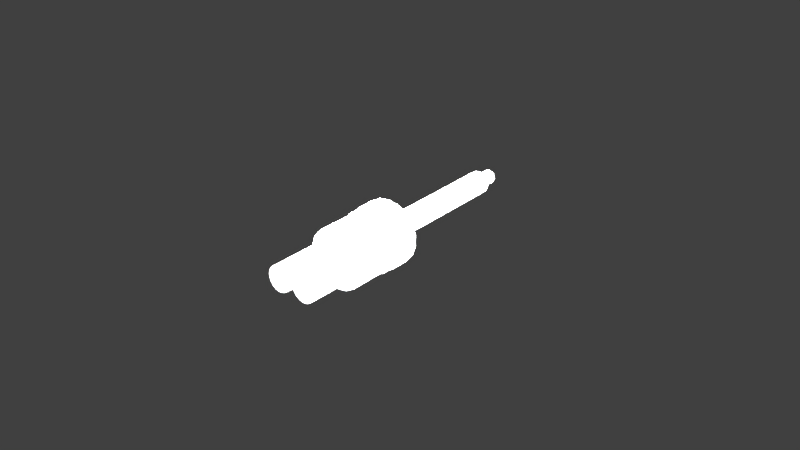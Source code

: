 # Source: lowPressureSwitch312926-258.blend  (saved by Blender 2.78.0; exported with 4.5.12 LTS)
import bpy
from mathutils import Matrix  # noqa: F401  (used for matrix-valued properties, if any)

bpy.ops.wm.read_factory_settings(use_empty=True)
scene = bpy.context.scene
scene.name = 'Scene'

# ---- collections
col_collection_1 = bpy.data.collections.new('Collection 1'); scene.collection.children.link(col_collection_1)

# ---- materials (node trees are filled in below, after node groups)
mat_lowpressureswitch312926material = bpy.data.materials.new('lowPressureSwitch312926Material')
mat_lowpressureswitch312926material.alpha_threshold = 0.0
mat_lowpressureswitch312926material.use_transparent_shadow = False
mat_lowpressureswitch312926material.specular_color = (0.1626, 0.1626, 0.1626)
mat_lowpressureswitch312926material.roughness = 0.5

# ---- material node trees

# ---- world
world_world = bpy.data.worlds.new('World'); scene.world = world_world
world_world.color = (0.05088, 0.05088, 0.05088)
world_world.use_sun_shadow = False
world_world.sun_shadow_jitter_overblur = 0.0
world_world.cycles.sampling_method = 'MANUAL'

# ---- lights
light_point_002 = bpy.data.lights.new('Point.002', 'POINT')
light_point_002.transmission_factor = 0.0
light_point_002.energy = 100.0
light_point_002.shadow_buffer_clip_start = 0.5
light_point_002.shadow_soft_size = 0.1
light_point_002.shadow_maximum_resolution = 0.006
light_point_002.use_absolute_resolution = True
light_point_001 = bpy.data.lights.new('Point.001', 'POINT')
light_point_001.transmission_factor = 0.0
light_point_001.energy = 100.0
light_point_001.shadow_buffer_clip_start = 0.5
light_point_001.shadow_soft_size = 0.1
light_point_001.shadow_maximum_resolution = 0.006
light_point_001.use_absolute_resolution = True
light_point = bpy.data.lights.new('Point', 'POINT')
light_point.transmission_factor = 0.0
light_point.energy = 100.0
light_point.shadow_buffer_clip_start = 0.5
light_point.shadow_soft_size = 0.1
light_point.shadow_maximum_resolution = 0.006
light_point.use_absolute_resolution = True
light_lamp = bpy.data.lights.new('Lamp', 'POINT')
light_lamp.transmission_factor = 0.0
light_lamp.cutoff_distance = 30.0
light_lamp.energy = 100.0
light_lamp.shadow_buffer_clip_start = 1.001
light_lamp.shadow_soft_size = 0.1
light_lamp.shadow_maximum_resolution = 0.006
light_lamp.use_absolute_resolution = True

# ---- meshes
me_lowpressureswitch312926geometry = bpy.data.meshes.new('lowPressureSwitch312926Geometry')
me_lowpressureswitch312926geometry.from_pydata([(3.857e-10, 0.004139, 0.00935), (-0.003198, 0.004139, 0.008786), (-0.00601, 0.004139, 0.007162), (-0.008097, 0.004139, 0.004675), (-0.009208, 0.004139, 0.001624), (-0.009208, 0.004139, -0.001624), (-0.008097, 0.004139, -0.004675), (-0.00601, 0.004139, -0.007162), (-0.003198, 0.004139, -0.008786), (-1.026e-09, 0.004139, -0.00935), (0.003198, 0.004139, -0.008786), (0.00601, 0.004139, -0.007162), (0.008097, 0.004139, -0.004675), (0.009208, 0.004139, -0.001624), (0.009208, 0.004139, 0.001624), (0.008097, 0.004139, 0.004675), (0.00601, 0.004139, 0.007162), (0.003198, 0.004139, 0.008786), (3.533e-10, 0.004496, 0.009715), (-0.003323, 0.004496, 0.00913), (-0.006245, 0.004496, 0.007442), (-0.008414, 0.004496, 0.004858), (-0.009568, 0.004496, 0.001687), (-0.009568, 0.004496, -0.001687), (-0.008414, 0.004496, -0.004858), (-0.006245, 0.004496, -0.007442), (-0.003323, 0.004496, -0.00913), (-1.114e-09, 0.004496, -0.009715), (0.003323, 0.004496, -0.00913), (0.006245, 0.004496, -0.007442), (0.008414, 0.004496, -0.004858), (0.009568, 0.004496, -0.001687), (0.009568, 0.004496, 0.001687), (0.008414, 0.004496, 0.004858), (0.006245, 0.004496, 0.007442), (0.003323, 0.004496, 0.00913), (3.533e-10, 0.00786, 0.009715), (-0.003323, 0.00786, 0.00913), (-0.006245, 0.00786, 0.007442), (-0.008414, 0.00786, 0.004858), (-0.009568, 0.00786, 0.001687), (-0.009568, 0.00786, -0.001687), (-0.008414, 0.00786, -0.004858), (-0.006245, 0.00786, -0.007442), (-0.003323, 0.00786, -0.00913), (-1.114e-09, 0.00786, -0.009715), (0.003323, 0.00786, -0.00913), (0.006245, 0.00786, -0.007442), (0.008414, 0.00786, -0.004858), (0.009568, 0.00786, -0.001687), (0.009568, 0.00786, 0.001687), (0.008414, 0.00786, 0.004858), (0.006245, 0.00786, 0.007442), (0.003323, 0.00786, 0.00913), (3.238e-10, 0.008268, 0.01004), (-0.003433, 0.008268, 0.009432), (-0.006452, 0.008268, 0.007689), (-0.008693, 0.008268, 0.005019), (-0.009885, 0.008268, 0.001743), (-0.009885, 0.008268, -0.001743), (-0.008693, 0.008268, -0.005019), (-0.006452, 0.008268, -0.007689), (-0.003433, 0.008268, -0.009432), (-1.192e-09, 0.008268, -0.01004), (0.003433, 0.008268, -0.009432), (0.006452, 0.008268, -0.007689), (0.008693, 0.008268, -0.005019), (0.009885, 0.008268, -0.001743), (0.009885, 0.008268, 0.001743), (0.008693, 0.008268, 0.005019), (0.006452, 0.008268, 0.007689), (0.003433, 0.008268, 0.009432), (4.784e-10, 0.01466, 0.006498), (-0.002223, 0.01466, 0.006106), (-0.004177, 0.01466, 0.004978), (-0.005628, 0.01466, 0.003249), (-0.0064, 0.01466, 0.001128), (-0.0064, 0.01466, -0.001128), (-0.005628, 0.01466, -0.003249), (-0.004177, 0.01466, -0.004978), (-0.002223, 0.01466, -0.006106), (-5.028e-10, 0.01466, -0.006498), (0.002223, 0.01466, -0.006106), (0.004177, 0.01466, -0.004978), (0.005628, 0.01466, -0.003249), (0.0064, 0.01466, -0.001128), (0.0064, 0.01466, 0.001128), (0.005628, 0.01466, 0.003249), (0.004177, 0.01466, 0.004978), (0.002223, 0.01466, 0.006106), (3.238e-10, 0.01412, 0.01004), (3.401e-10, 0.0145, 0.009664), (-0.003305, 0.0145, 0.009081), (-0.003433, 0.01412, 0.009432), (-0.006212, 0.0145, 0.007403), (-0.006452, 0.01412, 0.007689), (-0.008369, 0.0145, 0.004832), (-0.008693, 0.01412, 0.005019), (-0.009517, 0.0145, 0.001678), (-0.009885, 0.01412, 0.001743), (-0.009517, 0.0145, -0.001678), (-0.009885, 0.01412, -0.001743), (-0.008369, 0.0145, -0.004832), (-0.008693, 0.01412, -0.005019), (-0.006212, 0.0145, -0.007403), (-0.006452, 0.01412, -0.007689), (-0.003305, 0.0145, -0.009081), (-0.003433, 0.01412, -0.009432), (-1.119e-09, 0.0145, -0.009664), (-1.192e-09, 0.01412, -0.01004), (0.003305, 0.0145, -0.009081), (0.003433, 0.01412, -0.009432), (0.006212, 0.0145, -0.007403), (0.006452, 0.01412, -0.007689), (0.008369, 0.0145, -0.004832), (0.008693, 0.01412, -0.005019), (0.009517, 0.0145, -0.001678), (0.009885, 0.01412, -0.001743), (0.009517, 0.0145, 0.001678), (0.009885, 0.01412, 0.001743), (0.008369, 0.0145, 0.004832), (0.008693, 0.01412, 0.005019), (0.006212, 0.0145, 0.007403), (0.006452, 0.01412, 0.007689), (0.003305, 0.0145, 0.009081), (0.003433, 0.01412, 0.009432), (0.001215, 0.0171, 0.003337), (0.002283, 0.0171, 0.002721), (0.003076, 0.0171, 0.001776), (0.003498, 0.0171, 0.0006167), (0.003498, 0.0171, -0.0006167), (0.003076, 0.0171, -0.001776), (0.002283, 0.0171, -0.002721), (0.001215, 0.0171, -0.003337), (1.512e-10, 0.0171, -0.003552), (-0.001215, 0.0171, -0.003337), (-0.002283, 0.0171, -0.002721), (-0.003076, 0.0171, -0.001776), (-0.003498, 0.0171, -0.0006167), (-0.003498, 0.0171, 0.0006167), (-0.003076, 0.0171, 0.001776), (-0.002283, 0.0171, 0.002721), (-0.001215, 0.0171, 0.003337), (6.875e-10, 0.0171, 0.003552), (0.0007497, 0.05938, 0.00206), (0.001409, 0.05938, 0.001679), (0.001898, 0.05938, 0.001096), (0.002159, 0.05938, 0.0003806), (0.002159, 0.05938, -0.0003806), (0.001898, 0.05938, -0.001096), (0.001409, 0.05938, -0.001679), (0.0007497, 0.05938, -0.00206), (4.663e-10, 0.05938, -0.002192), (-0.0007497, 0.05938, -0.00206), (-0.001409, 0.05938, -0.001679), (-0.001898, 0.05938, -0.001096), (-0.002159, 0.05938, -0.0003806), (-0.002159, 0.05938, 0.0003806), (-0.001898, 0.05938, 0.001096), (-0.001409, 0.05938, 0.001679), (-0.0007497, 0.05938, 0.00206), (7.972e-10, 0.05938, 0.002192), (1.419e-09, -0.008704, 2.587e-11), (0.0005993, 0.06399, 0.001646), (0.0007497, 0.06337, 0.00206), (0.001126, 0.06399, 0.001342), (0.001409, 0.06337, 0.001679), (0.001517, 0.06399, 0.000876), (0.001898, 0.06337, 0.001096), (0.001725, 0.06399, 0.0003042), (0.002159, 0.06337, 0.0003806), (0.001725, 0.06399, -0.0003042), (0.002159, 0.06337, -0.0003806), (0.001898, 0.06337, -0.001096), (0.001517, 0.06399, -0.000876), (0.001409, 0.06337, -0.001679), (0.001126, 0.06399, -0.001342), (0.0005993, 0.06399, -0.001646), (0.0007497, 0.06337, -0.00206), (7.349e-10, 0.06399, -0.001752), (4.663e-10, 0.06337, -0.002192), (-0.0007497, 0.06337, -0.00206), (-0.0005993, 0.06399, -0.001646), (-0.001126, 0.06399, -0.001342), (-0.001409, 0.06337, -0.001679), (-0.001898, 0.06337, -0.001096), (-0.001517, 0.06399, -0.000876), (-0.001725, 0.06399, -0.0003042), (-0.002159, 0.06337, -0.0003806), (-0.001725, 0.06399, 0.0003042), (-0.002159, 0.06337, 0.0003806), (-0.001898, 0.06337, 0.001096), (-0.001517, 0.06399, 0.000876), (-0.001409, 0.06337, 0.001679), (-0.001126, 0.06399, 0.001342), (-0.0005993, 0.06399, 0.001646), (-0.0007497, 0.06337, 0.00206), (7.972e-10, 0.06337, 0.002192), (9.459e-10, 0.06399, 0.001752), (4.403e-10, -0.008642, 0.008766), (3.857e-10, -0.008057, 0.00935), (-0.003198, -0.008057, 0.008786), (-0.002998, -0.008642, 0.008238), (-0.00601, -0.008057, 0.007162), (-0.005635, -0.008642, 0.006715), (-0.008097, -0.008057, 0.004675), (-0.007592, -0.008642, 0.004383), (-0.009208, -0.008057, 0.001624), (-0.008633, -0.008642, 0.001522), (-0.009208, -0.008057, -0.001624), (-0.008633, -0.008642, -0.001522), (-0.008097, -0.008057, -0.004675), (-0.007592, -0.008642, -0.004383), (-0.00601, -0.008057, -0.007162), (-0.005635, -0.008642, -0.006715), (-0.003198, -0.008057, -0.008786), (-0.002998, -0.008642, -0.008238), (-1.026e-09, -0.008057, -0.00935), (-8.834e-10, -0.008642, -0.008766), (0.003198, -0.008057, -0.008786), (0.002998, -0.008642, -0.008238), (0.00601, -0.008057, -0.007162), (0.005635, -0.008642, -0.006715), (0.008097, -0.008057, -0.004675), (0.007592, -0.008642, -0.004383), (0.009208, -0.008057, -0.001624), (0.008633, -0.008642, -0.001522), (0.009208, -0.008057, 0.001624), (0.008633, -0.008642, 0.001522), (0.008097, -0.008057, 0.004675), (0.007592, -0.008642, 0.004383), (0.00601, -0.008057, 0.007162), (0.005635, -0.008642, 0.006715), (0.003198, -0.008057, 0.008786), (0.002998, -0.008642, 0.008238), (-0.004409, -0.008704, 0.003969), (-0.005928, -0.008704, 0.003667), (-0.007215, -0.008704, 0.002807), (-0.008076, -0.008704, 0.001519), (-0.008378, -0.008704, -5.426e-11), (-0.008076, -0.008704, -0.001519), (-0.007215, -0.008704, -0.002807), (-0.005928, -0.008704, -0.003667), (-0.004409, -0.008704, -0.003969), (-0.00289, -0.008704, -0.003667), (-0.001602, -0.008704, -0.002807), (-0.0007419, -0.008704, -0.001519), (-0.0004398, -0.008704, 1.306e-10), (-0.0007419, -0.008704, 0.001519), (-0.001602, -0.008704, 0.002807), (-0.00289, -0.008704, 0.003667), (0.004409, -0.008704, 0.003969), (0.005928, -0.008704, 0.003667), (0.007215, -0.008704, 0.002807), (0.008076, -0.008704, 0.001519), (0.008378, -0.008704, -5.426e-11), (0.008076, -0.008704, -0.001519), (0.007215, -0.008704, -0.002807), (0.005928, -0.008704, -0.003667), (0.004409, -0.008704, -0.003969), (0.00289, -0.008704, -0.003667), (0.001602, -0.008704, -0.002807), (0.0007419, -0.008704, -0.001519), (0.0004398, -0.008704, 1.306e-10), (0.0007419, -0.008704, 0.001519), (0.001602, -0.008704, 0.002807), (0.00289, -0.008704, 0.003667), (-0.004409, -0.02582, 0.003969), (-0.005928, -0.02582, 0.003667), (-0.007215, -0.02582, 0.002807), (-0.008076, -0.02582, 0.001519), (-0.008378, -0.02582, -5.426e-11), (-0.008076, -0.02582, -0.001519), (-0.007215, -0.02582, -0.002807), (-0.005928, -0.02582, -0.003667), (-0.004409, -0.02582, -0.003969), (-0.00289, -0.02582, -0.003667), (-0.001602, -0.02582, -0.002807), (-0.0007419, -0.02582, -0.001519), (-0.0004398, -0.02582, 1.306e-10), (-0.0007419, -0.02582, 0.001519), (-0.001602, -0.02582, 0.002807), (-0.00289, -0.02582, 0.003667), (0.004409, -0.02582, 0.003969), (0.005928, -0.02582, 0.003667), (0.007215, -0.02582, 0.002807), (0.008076, -0.02582, 0.001519), (0.008378, -0.02582, -5.426e-11), (0.008076, -0.02582, -0.001519), (0.007215, -0.02582, -0.002807), (0.005928, -0.02582, -0.003667), (0.004409, -0.02582, -0.003969), (0.00289, -0.02582, -0.003667), (0.001602, -0.02582, -0.002807), (0.0007419, -0.02582, -0.001519), (0.0004398, -0.02582, 1.306e-10), (0.0007419, -0.02582, 0.001519), (0.001602, -0.02582, 0.002807), (0.00289, -0.02582, 0.003667), (-0.003194, -0.02582, 0.002934), (-0.002164, -0.02582, 0.002245), (-0.001475, -0.02582, 0.001215), (-0.001234, -0.02582, 1.045e-10), (-0.001475, -0.02582, -0.001215), (-0.002164, -0.02582, -0.002245), (-0.003194, -0.02582, -0.002934), (-0.004409, -0.02582, -0.003175), (-0.005624, -0.02582, -0.002934), (-0.006654, -0.02582, -0.002245), (-0.007342, -0.02582, -0.001215), (-0.007584, -0.02582, -4.34e-11), (-0.007342, -0.02582, 0.001215), (-0.006654, -0.02582, 0.002245), (-0.005624, -0.02582, 0.002934), (-0.004409, -0.02582, 0.003175), (0.004409, -0.02582, 0.003175), (0.005624, -0.02582, 0.002934), (0.006654, -0.02582, 0.002245), (0.007342, -0.02582, 0.001215), (0.007584, -0.02582, -4.34e-11), (0.007342, -0.02582, -0.001215), (0.006654, -0.02582, -0.002245), (0.005624, -0.02582, -0.002934), (0.004409, -0.02582, -0.003175), (0.003194, -0.02582, -0.002934), (0.002164, -0.02582, -0.002245), (0.001475, -0.02582, -0.001215), (0.001234, -0.02582, 1.045e-10), (0.001475, -0.02582, 0.001215), (0.002164, -0.02582, 0.002245), (0.003194, -0.02582, 0.002934), (-0.003194, -0.01684, 0.002934), (-0.002164, -0.01684, 0.002245), (-0.001475, -0.01684, 0.001215), (-0.001234, -0.01684, 1.045e-10), (-0.001475, -0.01684, -0.001215), (-0.002164, -0.01684, -0.002245), (-0.003194, -0.01684, -0.002934), (-0.004409, -0.01684, -0.003175), (-0.005624, -0.01684, -0.002934), (-0.006654, -0.01684, -0.002245), (-0.007342, -0.01684, -0.001215), (-0.007584, -0.01684, -4.34e-11), (-0.007342, -0.01684, 0.001215), (-0.006654, -0.01684, 0.002245), (-0.005624, -0.01684, 0.002934), (-0.004409, -0.01684, 0.003175), (0.004409, -0.01684, 0.003175), (0.005624, -0.01684, 0.002934), (0.006654, -0.01684, 0.002245), (0.007342, -0.01684, 0.001215), (0.007584, -0.01684, -4.34e-11), (0.007342, -0.01684, -0.001215), (0.006654, -0.01684, -0.002245), (0.005624, -0.01684, -0.002934), (0.004409, -0.01684, -0.003175), (0.003194, -0.01684, -0.002934), (0.002164, -0.01684, -0.002245), (0.001475, -0.01684, -0.001215), (0.001234, -0.01684, 1.045e-10), (0.001475, -0.01684, 0.001215), (0.002164, -0.01684, 0.002245), (0.003194, -0.01684, 0.002934), (0.002148, 0.01671, 0.005901), (0.002223, 0.01646, 0.006106), (0.004177, 0.01646, 0.004978), (0.004037, 0.01671, 0.004811), (0.005628, 0.01646, 0.003249), (0.005438, 0.01671, 0.00314), (0.006184, 0.01671, 0.00109), (0.0064, 0.01646, 0.001128), (0.0064, 0.01646, -0.001128), (0.006184, 0.01671, -0.00109), (0.005628, 0.01646, -0.003249), (0.005438, 0.01671, -0.00314), (0.004037, 0.01671, -0.004811), (0.004177, 0.01646, -0.004978), (0.002223, 0.01646, -0.006106), (0.002148, 0.01671, -0.005901), (-5.028e-10, 0.01646, -0.006498), (-4.543e-10, 0.01671, -0.00628), (-0.002148, 0.01671, -0.005901), (-0.002223, 0.01646, -0.006106), (-0.004177, 0.01646, -0.004978), (-0.004037, 0.01671, -0.004811), (-0.005628, 0.01646, -0.003249), (-0.005438, 0.01671, -0.00314), (-0.006184, 0.01671, -0.00109), (-0.0064, 0.01646, -0.001128), (-0.0064, 0.01646, 0.001128), (-0.006184, 0.01671, 0.00109), (-0.005628, 0.01646, 0.003249), (-0.005438, 0.01671, 0.00314), (-0.004037, 0.01671, 0.004811), (-0.004177, 0.01646, 0.004978), (-0.002223, 0.01646, 0.006106), (-0.002148, 0.01671, 0.005901), (4.784e-10, 0.01646, 0.006498), (4.939e-10, 0.01671, 0.00628), (0.0009521, 0.05866, 0.002616), (0.001215, 0.05806, 0.003337), (0.001789, 0.05866, 0.002133), (0.002283, 0.05806, 0.002721), (0.002411, 0.05866, 0.001392), (0.003076, 0.05806, 0.001776), (0.002742, 0.05866, 0.0004834), (0.003498, 0.05806, 0.0006167), (0.002742, 0.05866, -0.0004834), (0.003498, 0.05806, -0.0006167), (0.003076, 0.05806, -0.001776), (0.002411, 0.05866, -0.001392), (0.002283, 0.05806, -0.002721), (0.001789, 0.05866, -0.002133), (0.0009521, 0.05866, -0.002616), (0.001215, 0.05806, -0.003337), (3.608e-10, 0.05866, -0.002784), (1.512e-10, 0.05806, -0.003552), (-0.001215, 0.05806, -0.003337), (-0.0009521, 0.05866, -0.002616), (-0.001789, 0.05866, -0.002133), (-0.002283, 0.05806, -0.002721), (-0.003076, 0.05806, -0.001776), (-0.002411, 0.05866, -0.001392), (-0.002742, 0.05866, -0.0004834), (-0.003498, 0.05806, -0.0006167), (-0.002742, 0.05866, 0.0004834), (-0.003498, 0.05806, 0.0006167), (-0.003076, 0.05806, 0.001776), (-0.002411, 0.05866, 0.001392), (-0.002283, 0.05806, 0.002721), (-0.001789, 0.05866, 0.002133), (-0.0009521, 0.05866, 0.002616), (-0.001215, 0.05806, 0.003337), (6.875e-10, 0.05806, 0.003552), (7.811e-10, 0.05866, 0.002784)], [], [(230, 232, 162), (216, 218, 162), (234, 199, 162), (232, 234, 162), (218, 220, 162), (204, 206, 162), (220, 222, 162), (206, 208, 162), (201, 200, 0, 1), (222, 224, 162), (208, 210, 162), (224, 226, 162), (210, 212, 162), (226, 228, 162), (212, 214, 162), (228, 230, 162), (214, 216, 162), (4, 3, 21, 22), (12, 11, 29, 30), (5, 4, 22, 23), (13, 12, 30, 31), (6, 5, 23, 24), (14, 13, 31, 32), (7, 6, 24, 25), (15, 14, 32, 33), (8, 7, 25, 26), (1, 0, 18, 19), (16, 15, 33, 34), (9, 8, 26, 27), (2, 1, 19, 20), (17, 16, 34, 35), (10, 9, 27, 28), (3, 2, 20, 21), (0, 17, 35, 18), (11, 10, 28, 29), (23, 22, 40, 41), (31, 30, 48, 49), (24, 23, 41, 42), (32, 31, 49, 50), (25, 24, 42, 43), (33, 32, 50, 51), (26, 25, 43, 44), (19, 18, 36, 37), (34, 33, 51, 52), (27, 26, 44, 45), (20, 19, 37, 38), (35, 34, 52, 53), (28, 27, 45, 46), (21, 20, 38, 39), (18, 35, 53, 36), (29, 28, 46, 47), (22, 21, 39, 40), (30, 29, 47, 48), (42, 41, 59, 60), (50, 49, 67, 68), (43, 42, 60, 61), (51, 50, 68, 69), (44, 43, 61, 62), (37, 36, 54, 55), (52, 51, 69, 70), (45, 44, 62, 63), (38, 37, 55, 56), (53, 52, 70, 71), (46, 45, 63, 64), (39, 38, 56, 57), (36, 53, 71, 54), (47, 46, 64, 65), (40, 39, 57, 58), (48, 47, 65, 66), (41, 40, 58, 59), (49, 48, 66, 67), (104, 102, 78, 79), (120, 118, 86, 87), (106, 104, 79, 80), (91, 124, 89, 72), (122, 120, 87, 88), (108, 106, 80, 81), (94, 92, 73, 74), (124, 122, 88, 89), (110, 108, 81, 82), (96, 94, 74, 75), (92, 91, 72, 73), (112, 110, 82, 83), (98, 96, 75, 76), (114, 112, 83, 84), (100, 98, 76, 77), (116, 114, 84, 85), (102, 100, 77, 78), (118, 116, 85, 86), (63, 62, 107, 109), (56, 55, 93, 95), (71, 70, 123, 125), (64, 63, 109, 111), (57, 56, 95, 97), (380, 381, 135, 134), (65, 64, 111, 113), (58, 57, 97, 99), (54, 71, 125, 90), (66, 65, 113, 115), (59, 58, 99, 101), (67, 66, 115, 117), (60, 59, 101, 103), (68, 67, 117, 119), (61, 60, 103, 105), (69, 68, 119, 121), (62, 61, 105, 107), (70, 69, 121, 123), (93, 90, 91, 92), (95, 93, 92, 94), (97, 95, 94, 96), (99, 97, 96, 98), (101, 99, 98, 100), (103, 101, 100, 102), (105, 103, 102, 104), (107, 105, 104, 106), (109, 107, 106, 108), (111, 109, 108, 110), (113, 111, 110, 112), (115, 113, 112, 114), (117, 115, 114, 116), (119, 117, 116, 118), (121, 119, 118, 120), (123, 121, 120, 122), (125, 123, 122, 124), (90, 125, 124, 91), (55, 54, 90, 93), (396, 398, 143, 142), (72, 89, 364, 397), (81, 80, 382, 379), (392, 393, 141, 140), (398, 363, 126, 143), (378, 380, 134, 133), (390, 392, 140, 139), (374, 375, 132, 131), (76, 75, 391, 389), (372, 374, 131, 130), (387, 390, 139, 138), (85, 84, 373, 371), (384, 386, 137, 136), (369, 372, 130, 129), (79, 78, 385, 383), (366, 368, 128, 127), (393, 396, 142, 141), (80, 79, 383, 382), (87, 86, 370, 367), (77, 76, 389, 388), (375, 378, 133, 132), (73, 72, 397, 395), (75, 74, 394, 391), (368, 369, 129, 128), (381, 384, 136, 135), (89, 88, 365, 364), (82, 81, 379, 377), (84, 83, 376, 373), (86, 85, 371, 370), (88, 87, 367, 365), (74, 73, 395, 394), (386, 387, 138, 137), (78, 77, 388, 385), (83, 82, 377, 376), (418, 419, 154, 153), (422, 423, 156, 155), (405, 407, 148, 147), (431, 434, 161, 160), (430, 431, 160, 159), (410, 412, 150, 149), (412, 413, 151, 150), (419, 422, 155, 154), (428, 430, 159, 158), (425, 428, 158, 157), (126, 127, 402, 400), (434, 399, 144, 161), (415, 418, 153, 152), (403, 405, 147, 146), (407, 410, 149, 148), (423, 425, 157, 156), (413, 415, 152, 151), (143, 126, 400, 433), (129, 130, 408, 406), (401, 403, 146, 145), (131, 132, 411, 409), (137, 138, 424, 421), (128, 129, 406, 404), (134, 135, 417, 416), (141, 142, 432, 429), (140, 141, 429, 427), (142, 143, 433, 432), (133, 134, 416, 414), (127, 128, 404, 402), (130, 131, 409, 408), (132, 133, 414, 411), (136, 137, 421, 420), (139, 140, 427, 426), (135, 136, 420, 417), (138, 139, 426, 424), (144, 145, 166, 164), (150, 151, 178, 175), (156, 157, 190, 188), (147, 148, 172, 170), (153, 154, 184, 181), (160, 161, 197, 196), (159, 160, 196, 193), (229, 227, 14, 15), (152, 153, 181, 180), (146, 147, 170, 168), (149, 150, 175, 173), (151, 152, 180, 178), (155, 156, 188, 185), (158, 159, 193, 191), (154, 155, 185, 184), (157, 158, 191, 190), (145, 146, 168, 166), (148, 149, 173, 172), (161, 144, 164, 197), (180, 181, 182, 179), (196, 197, 198, 195), (172, 173, 174, 171), (190, 191, 192, 189), (188, 190, 189, 187), (170, 172, 171, 169), (173, 175, 176, 174), (168, 170, 169, 167), (191, 193, 194, 192), (166, 168, 167, 165), (184, 185, 186, 183), (181, 184, 183, 182), (164, 166, 165, 163), (197, 164, 163, 198), (185, 188, 187, 186), (193, 196, 195, 194), (178, 180, 179, 177), (175, 178, 177, 176), (179, 182, 183, 186, 187, 189, 192, 194, 195, 198, 163, 165, 167, 169, 171, 174, 176, 177), (215, 213, 7, 8), (200, 233, 17, 0), (231, 229, 15, 16), (217, 215, 8, 9), (203, 201, 1, 2), (233, 231, 16, 17), (219, 217, 9, 10), (205, 203, 2, 3), (202, 204, 162), (221, 219, 10, 11), (207, 205, 3, 4), (223, 221, 11, 12), (209, 207, 4, 5), (225, 223, 12, 13), (211, 209, 5, 6), (227, 225, 13, 14), (213, 211, 6, 7), (202, 199, 200, 201), (204, 202, 201, 203), (206, 204, 203, 205), (208, 206, 205, 207), (210, 208, 207, 209), (212, 210, 209, 211), (214, 212, 211, 213), (216, 214, 213, 215), (218, 216, 215, 217), (220, 218, 217, 219), (222, 220, 219, 221), (224, 222, 221, 223), (226, 224, 223, 225), (228, 226, 225, 227), (230, 228, 227, 229), (232, 230, 229, 231), (234, 232, 231, 233), (199, 234, 233, 200), (199, 202, 162), (255, 254, 286, 287), (242, 274, 273, 241), (256, 255, 287, 288), (243, 275, 274, 242), (257, 256, 288, 289), (244, 276, 275, 243), (258, 257, 289, 290), (245, 277, 276, 244), (259, 258, 290, 291), (246, 278, 277, 245), (260, 259, 291, 292), (247, 279, 278, 246), (261, 260, 292, 293), (248, 280, 279, 247), (262, 261, 293, 294), (249, 281, 280, 248), (236, 268, 267, 235), (263, 262, 294, 295), (250, 282, 281, 249), (237, 269, 268, 236), (264, 263, 295, 296), (235, 267, 282, 250), (238, 270, 269, 237), (265, 264, 296, 297), (252, 251, 283, 284), (239, 271, 270, 238), (266, 265, 297, 298), (253, 252, 284, 285), (240, 272, 271, 239), (251, 266, 298, 283), (254, 253, 285, 286), (241, 273, 272, 240), (272, 273, 308, 309), (268, 269, 312, 313), (275, 276, 305, 306), (279, 280, 301, 302), (282, 267, 314, 299), (271, 272, 309, 310), (267, 268, 313, 314), (278, 279, 302, 303), (270, 271, 310, 311), (274, 275, 306, 307), (277, 278, 303, 304), (281, 282, 299, 300), (269, 270, 311, 312), (273, 274, 307, 308), (276, 277, 304, 305), (280, 281, 300, 301), (287, 286, 318, 319), (295, 294, 326, 327), (288, 287, 319, 320), (296, 295, 327, 328), (289, 288, 320, 321), (297, 296, 328, 329), (290, 289, 321, 322), (298, 297, 329, 330), (291, 290, 322, 323), (284, 283, 315, 316), (283, 298, 330, 315), (292, 291, 323, 324), (285, 284, 316, 317), (293, 292, 324, 325), (286, 285, 317, 318), (294, 293, 325, 326), (328, 327, 359, 360), (307, 306, 338, 339), (311, 310, 342, 343), (329, 328, 360, 361), (316, 315, 347, 348), (309, 308, 340, 341), (330, 329, 361, 362), (317, 316, 348, 349), (315, 330, 362, 347), (318, 317, 349, 350), (313, 312, 344, 345), (300, 299, 331, 332), (319, 318, 350, 351), (299, 314, 346, 331), (302, 301, 333, 334), (320, 319, 351, 352), (314, 313, 345, 346), (304, 303, 335, 336), (321, 320, 352, 353), (301, 300, 332, 333), (306, 305, 337, 338), (322, 321, 353, 354), (308, 307, 339, 340), (323, 322, 354, 355), (310, 309, 341, 342), (324, 323, 355, 356), (303, 302, 334, 335), (312, 311, 343, 344), (325, 324, 356, 357), (326, 325, 357, 358), (305, 304, 336, 337), (327, 326, 358, 359), (331, 346, 345, 344, 343, 342, 341, 340, 339, 338, 337, 336, 335, 334, 333, 332), (348, 347, 362, 361, 360, 359, 358, 357, 356, 355, 354, 353, 352, 351, 350, 349), (364, 365, 366, 363), (370, 371, 372, 369), (376, 377, 378, 375), (382, 383, 384, 381), (388, 389, 390, 387), (377, 379, 380, 378), (383, 385, 386, 384), (389, 391, 392, 390), (394, 395, 396, 393), (365, 367, 368, 366), (371, 373, 374, 372), (385, 388, 387, 386), (391, 394, 393, 392), (395, 397, 398, 396), (397, 364, 363, 398), (367, 370, 369, 368), (373, 376, 375, 374), (379, 382, 381, 380), (363, 366, 127, 126), (416, 417, 418, 415), (432, 433, 434, 431), (408, 409, 410, 407), (426, 427, 428, 425), (424, 426, 425, 423), (406, 408, 407, 405), (409, 411, 412, 410), (404, 406, 405, 403), (427, 429, 430, 428), (402, 404, 403, 401), (420, 421, 422, 419), (417, 420, 419, 418), (400, 402, 401, 399), (433, 400, 399, 434), (421, 424, 423, 422), (429, 432, 431, 430), (414, 416, 415, 413), (411, 414, 413, 412), (399, 401, 145, 144)])
me_lowpressureswitch312926geometry.polygons.foreach_set('use_smooth', [1, 1, 1, 1, 1, 1, 1, 1, 1, 1, 1, 1, 1, 1, 1, 1, 1, 1, 1, 1, 1, 1, 1, 1, 1, 1, 1, 1, 1, 1, 1, 1, 1, 1, 1, 1, 1, 1, 1, 1, 1, 1, 1, 1, 1, 1, 1, 1, 1, 1, 1, 1, 1, 1, 1, 1, 1, 1, 1, 1, 1, 1, 1, 1, 1, 1, 1, 1, 1, 1, 1, 1, 1, 1, 1, 1, 1, 1, 1, 1, 1, 1, 1, 1, 1, 1, 1, 1, 1, 1, 1, 1, 1, 1, 1, 1, 1, 1, 1, 1, 1, 1, 1, 1, 1, 1, 1, 1, 1, 1, 1, 1, 1, 1, 1, 1, 1, 1, 1, 1, 1, 1, 1, 1, 1, 1, 1, 1, 1, 1, 1, 1, 1, 1, 1, 1, 1, 1, 1, 1, 1, 1, 1, 1, 1, 1, 1, 1, 1, 1, 1, 1, 1, 1, 1, 1, 1, 1, 1, 1, 1, 1, 1, 1, 1, 1, 1, 1, 1, 1, 1, 1, 1, 1, 1, 1, 1, 1, 1, 1, 1, 1, 1, 1, 1, 1, 1, 1, 1, 1, 1, 1, 1, 1, 1, 1, 1, 1, 1, 1, 1, 1, 1, 1, 1, 1, 1, 1, 1, 1, 1, 1, 1, 1, 1, 1, 1, 1, 1, 1, 1, 1, 1, 1, 1, 1, 1, 1, 1, 1, 1, 1, 1, 1, 1, 1, 1, 1, 1, 1, 1, 1, 1, 1, 1, 1, 1, 1, 1, 1, 1, 1, 1, 1, 1, 1, 1, 1, 1, 1, 1, 1, 1, 1, 1, 1, 1, 1, 1, 1, 1, 1, 1, 1, 1, 1, 1, 1, 1, 1, 1, 1, 1, 1, 1, 1, 1, 1, 1, 1, 1, 1, 1, 1, 1, 1, 1, 1, 1, 1, 1, 1, 1, 1, 1, 1, 1, 1, 1, 1, 1, 1, 1, 1, 1, 1, 1, 1, 1, 1, 1, 1, 1, 1, 1, 1, 1, 1, 1, 1, 1, 1, 1, 1, 1, 1, 1, 1, 1, 1, 1, 1, 1, 1, 1, 1, 1, 1, 1, 1, 1, 1, 1, 1, 1, 1, 1, 1, 1, 1, 1, 1, 1, 1, 1, 0, 0, 1, 1, 1, 1, 1, 1, 1, 1, 1, 1, 1, 1, 1, 1, 1, 1, 1, 1, 1, 1, 1, 1, 1, 1, 1, 1, 1, 1, 1, 1, 1, 1, 1, 1, 1, 1, 1, 1])
_uv = me_lowpressureswitch312926geometry.uv_layers.new(name='UVMap')
_uv.uv.foreach_set('vector', [0.1877, 0.9912, 0.2125, 0.9912, 0.2836, 0.992, 0.3215, 0.9912, 0.2836, 0.9912, 0.2836, 0.992, 0.2458, 0.9912, 0.2836, 0.9912, 0.2836, 0.992, 0.2125, 0.9912, 0.2458, 0.9912, 0.2836, 0.992, 0.2836, 0.9912, 0.2458, 0.9912, 0.2836, 0.992, 0.3548, 0.9912, 0.3795, 0.9912, 0.2836, 0.992, 0.2458, 0.9912, 0.2125, 0.9912, 0.2836, 0.992, 0.3795, 0.9912, 0.3927, 0.9912, 0.2836, 0.992, 0.3498, 0.9848, 0.2924, 0.9848, 0.2924, 0.8308, 0.3498, 0.8308, 0.2125, 0.9912, 0.1877, 0.9912, 0.2836, 0.992, 0.3927, 0.9912, 0.3927, 0.9912, 0.2836, 0.992, 0.1877, 0.9912, 0.1746, 0.9912, 0.2836, 0.992, 0.3927, 0.9912, 0.3795, 0.9912, 0.2836, 0.992, 0.1746, 0.9912, 0.1746, 0.9912, 0.2836, 0.992, 0.3795, 0.9912, 0.3548, 0.9912, 0.2836, 0.992, 0.1746, 0.9912, 0.1877, 0.9912, 0.2836, 0.992, 0.3548, 0.9912, 0.3215, 0.9912, 0.2836, 0.992, 0.4353, 0.5572, 0.4626, 0.5526, 0.4634, 0.5569, 0.436, 0.5614, 0.2158, 0.5644, 0.2433, 0.5662, 0.243, 0.5705, 0.2154, 0.5687, 0.408, 0.5608, 0.4353, 0.5572, 0.436, 0.5614, 0.4085, 0.5651, 0.1884, 0.5617, 0.2158, 0.5644, 0.2154, 0.5687, 0.1879, 0.566, 0.3807, 0.5637, 0.408, 0.5608, 0.4085, 0.5651, 0.381, 0.568, 0.161, 0.5582, 0.1884, 0.5617, 0.1879, 0.566, 0.1604, 0.5625, 0.3533, 0.5658, 0.3807, 0.5637, 0.381, 0.568, 0.3535, 0.5701, 0.1338, 0.5538, 0.161, 0.5582, 0.1604, 0.5625, 0.133, 0.558, 0.3258, 0.5671, 0.3533, 0.5658, 0.3535, 0.5701, 0.3259, 0.5714, 0.5175, 0.5404, 0.5455, 0.5311, 0.5475, 0.5354, 0.5187, 0.5448, 0.1068, 0.5482, 0.1338, 0.5538, 0.133, 0.558, 0.1057, 0.5524, 0.2983, 0.5676, 0.3258, 0.5671, 0.3259, 0.5714, 0.2983, 0.5719, 0.4899, 0.5472, 0.5175, 0.5404, 0.5187, 0.5448, 0.4909, 0.5515, 0.0801, 0.5411, 0.1068, 0.5482, 0.1057, 0.5524, 0.07878, 0.5452, 0.2708, 0.5673, 0.2983, 0.5676, 0.2983, 0.5719, 0.2707, 0.5716, 0.4626, 0.5526, 0.4899, 0.5472, 0.4909, 0.5515, 0.4634, 0.5569, 0.05366, 0.5311, 0.0801, 0.5411, 0.07878, 0.5452, 0.05158, 0.535, 0.2433, 0.5662, 0.2708, 0.5673, 0.2707, 0.5716, 0.243, 0.5705, 0.4085, 0.5651, 0.436, 0.5614, 0.4402, 0.5892, 0.4119, 0.5929, 0.1879, 0.566, 0.2154, 0.5687, 0.2132, 0.5966, 0.1848, 0.5939, 0.381, 0.568, 0.4085, 0.5651, 0.4119, 0.5929, 0.3836, 0.5958, 0.1604, 0.5625, 0.1879, 0.566, 0.1848, 0.5939, 0.1565, 0.5903, 0.3535, 0.5701, 0.381, 0.568, 0.3836, 0.5958, 0.3553, 0.598, 0.133, 0.558, 0.1604, 0.5625, 0.1565, 0.5903, 0.1281, 0.5858, 0.3259, 0.5714, 0.3535, 0.5701, 0.3553, 0.598, 0.3269, 0.5993, 0.5187, 0.5448, 0.5475, 0.5354, 0.556, 0.565, 0.5261, 0.5731, 0.1057, 0.5524, 0.133, 0.558, 0.1281, 0.5858, 0.09951, 0.5802, 0.2983, 0.5719, 0.3259, 0.5714, 0.3269, 0.5993, 0.2985, 0.5999, 0.4909, 0.5515, 0.5187, 0.5448, 0.5261, 0.5731, 0.4969, 0.5795, 0.07878, 0.5452, 0.1057, 0.5524, 0.09951, 0.5802, 0.07065, 0.5734, 0.2707, 0.5716, 0.2983, 0.5719, 0.2985, 0.5999, 0.2701, 0.5996, 0.4634, 0.5569, 0.4909, 0.5515, 0.4969, 0.5795, 0.4684, 0.5847, 0.05158, 0.535, 0.07878, 0.5452, 0.07065, 0.5734, 0.04161, 0.5643, 0.243, 0.5705, 0.2707, 0.5716, 0.2701, 0.5996, 0.2416, 0.5985, 0.436, 0.5614, 0.4634, 0.5569, 0.4684, 0.5847, 0.4402, 0.5892, 0.2154, 0.5687, 0.243, 0.5705, 0.2416, 0.5985, 0.2132, 0.5966, 0.3836, 0.5958, 0.4119, 0.5929, 0.4124, 0.5972, 0.384, 0.6001, 0.1565, 0.5903, 0.1848, 0.5939, 0.1843, 0.5982, 0.1558, 0.5946, 0.3553, 0.598, 0.3836, 0.5958, 0.384, 0.6001, 0.3556, 0.6023, 0.1281, 0.5858, 0.1565, 0.5903, 0.1558, 0.5946, 0.1273, 0.5901, 0.3269, 0.5993, 0.3553, 0.598, 0.3556, 0.6023, 0.3271, 0.6036, 0.5261, 0.5731, 0.556, 0.565, 0.5578, 0.5696, 0.5271, 0.5777, 0.09951, 0.5802, 0.1281, 0.5858, 0.1273, 0.5901, 0.09857, 0.5846, 0.2985, 0.5999, 0.3269, 0.5993, 0.3271, 0.6036, 0.2985, 0.6042, 0.4969, 0.5795, 0.5261, 0.5731, 0.5271, 0.5777, 0.4978, 0.5838, 0.07065, 0.5734, 0.09951, 0.5802, 0.09857, 0.5846, 0.06947, 0.5777, 0.2701, 0.5996, 0.2985, 0.5999, 0.2985, 0.6042, 0.27, 0.6039, 0.4684, 0.5847, 0.4969, 0.5795, 0.4978, 0.5838, 0.4692, 0.589, 0.04161, 0.5643, 0.07065, 0.5734, 0.06947, 0.5777, 0.03975, 0.5685, 0.2416, 0.5985, 0.2701, 0.5996, 0.27, 0.6039, 0.2414, 0.6028, 0.4402, 0.5892, 0.4684, 0.5847, 0.4692, 0.589, 0.4408, 0.5935, 0.2132, 0.5966, 0.2416, 0.5985, 0.2414, 0.6028, 0.2129, 0.6009, 0.4119, 0.5929, 0.4402, 0.5892, 0.4408, 0.5935, 0.4124, 0.5972, 0.1848, 0.5939, 0.2132, 0.5966, 0.2129, 0.6009, 0.1843, 0.5982, 0.9124, 0.5929, 0.9295, 0.6401, 0.8301, 0.6576, 0.8249, 0.6433, 0.6439, 0.6897, 0.6441, 0.6395, 0.7434, 0.6574, 0.7434, 0.6727, 0.8801, 0.5543, 0.9124, 0.5929, 0.8249, 0.6433, 0.8151, 0.6316, 0.7364, 0.8011, 0.693, 0.7758, 0.7583, 0.6988, 0.7715, 0.7065, 0.6609, 0.7371, 0.6439, 0.6897, 0.7434, 0.6727, 0.7485, 0.687, 0.8366, 0.5291, 0.8801, 0.5543, 0.8151, 0.6316, 0.8019, 0.6239, 0.8365, 0.8014, 0.787, 0.8102, 0.7868, 0.7092, 0.8018, 0.7065, 0.693, 0.7758, 0.6609, 0.7371, 0.7485, 0.687, 0.7583, 0.6988, 0.7871, 0.5203, 0.8366, 0.5291, 0.8019, 0.6239, 0.7868, 0.6212, 0.88, 0.7762, 0.8365, 0.8014, 0.8018, 0.7065, 0.815, 0.6989, 0.787, 0.8102, 0.7375, 0.8015, 0.7718, 0.7066, 0.7868, 0.7092, 0.7376, 0.5289, 0.7871, 0.5203, 0.7868, 0.6212, 0.7718, 0.6238, 0.9123, 0.7377, 0.88, 0.7762, 0.815, 0.6989, 0.8249, 0.6872, 0.6939, 0.5539, 0.7376, 0.5289, 0.7718, 0.6238, 0.7586, 0.6314, 0.9295, 0.6904, 0.9123, 0.7377, 0.8249, 0.6872, 0.8301, 0.6729, 0.6615, 0.5923, 0.6939, 0.5539, 0.7586, 0.6314, 0.7487, 0.6431, 0.9295, 0.6401, 0.9295, 0.6904, 0.8301, 0.6729, 0.8301, 0.6576, 0.6441, 0.6395, 0.6615, 0.5923, 0.7487, 0.6431, 0.7434, 0.6574, 0.2985, 0.6042, 0.3271, 0.6036, 0.3295, 0.6519, 0.2996, 0.6525, 0.4978, 0.5838, 0.5271, 0.5777, 0.5367, 0.6266, 0.5072, 0.6315, 0.06947, 0.5777, 0.09857, 0.5846, 0.09024, 0.6335, 0.05965, 0.6279, 0.27, 0.6039, 0.2985, 0.6042, 0.2996, 0.6525, 0.2696, 0.6523, 0.4692, 0.589, 0.4978, 0.5838, 0.5072, 0.6315, 0.4778, 0.6365, 0.7876, 0.5226, 0.8356, 0.531, 0.8147, 0.5883, 0.7876, 0.5835, 0.2414, 0.6028, 0.27, 0.6039, 0.2696, 0.6523, 0.2397, 0.6512, 0.4408, 0.5935, 0.4692, 0.589, 0.4778, 0.6365, 0.4484, 0.6411, 0.03975, 0.5685, 0.06947, 0.5777, 0.05965, 0.6279, 0.02694, 0.6231, 0.2129, 0.6009, 0.2414, 0.6028, 0.2397, 0.6512, 0.2098, 0.6493, 0.4124, 0.5972, 0.4408, 0.5935, 0.4484, 0.6411, 0.4188, 0.645, 0.1843, 0.5982, 0.2129, 0.6009, 0.2098, 0.6493, 0.1799, 0.6465, 0.384, 0.6001, 0.4124, 0.5972, 0.4188, 0.645, 0.3891, 0.6481, 0.1558, 0.5946, 0.1843, 0.5982, 0.1799, 0.6465, 0.1501, 0.643, 0.3556, 0.6023, 0.384, 0.6001, 0.3891, 0.6481, 0.3593, 0.6504, 0.1273, 0.5901, 0.1558, 0.5946, 0.1501, 0.643, 0.1202, 0.6386, 0.3271, 0.6036, 0.3556, 0.6023, 0.3593, 0.6504, 0.3295, 0.6519, 0.09857, 0.5846, 0.1273, 0.5901, 0.1202, 0.6386, 0.09024, 0.6335, 0.5367, 0.6266, 0.5671, 0.6233, 0.567, 0.6281, 0.5373, 0.6313, 0.5072, 0.6315, 0.5367, 0.6266, 0.5373, 0.6313, 0.508, 0.6362, 0.4778, 0.6365, 0.5072, 0.6315, 0.508, 0.6362, 0.4786, 0.6412, 0.4484, 0.6411, 0.4778, 0.6365, 0.4786, 0.6412, 0.449, 0.6458, 0.4188, 0.645, 0.4484, 0.6411, 0.449, 0.6458, 0.4193, 0.6497, 0.3891, 0.6481, 0.4188, 0.645, 0.4193, 0.6497, 0.3895, 0.6529, 0.3593, 0.6504, 0.3891, 0.6481, 0.3895, 0.6529, 0.3596, 0.6552, 0.3295, 0.6519, 0.3593, 0.6504, 0.3596, 0.6552, 0.3296, 0.6566, 0.2996, 0.6525, 0.3295, 0.6519, 0.3296, 0.6566, 0.2996, 0.6573, 0.2696, 0.6523, 0.2996, 0.6525, 0.2996, 0.6573, 0.2695, 0.657, 0.2397, 0.6512, 0.2696, 0.6523, 0.2695, 0.657, 0.2395, 0.656, 0.2098, 0.6493, 0.2397, 0.6512, 0.2395, 0.656, 0.2094, 0.6541, 0.1799, 0.6465, 0.2098, 0.6493, 0.2094, 0.6541, 0.1794, 0.6513, 0.1501, 0.643, 0.1799, 0.6465, 0.1794, 0.6513, 0.1494, 0.6477, 0.1202, 0.6386, 0.1501, 0.643, 0.1494, 0.6477, 0.1195, 0.6434, 0.09024, 0.6335, 0.1202, 0.6386, 0.1195, 0.6434, 0.08939, 0.6383, 0.05965, 0.6279, 0.09024, 0.6335, 0.08939, 0.6383, 0.05885, 0.6329, 0.02694, 0.6231, 0.05965, 0.6279, 0.05885, 0.6329, 0.02682, 0.6285, 0.5271, 0.5777, 0.5578, 0.5696, 0.5671, 0.6233, 0.5367, 0.6266, 0.8356, 0.7945, 0.7876, 0.803, 0.7876, 0.7421, 0.8147, 0.7373, 0.7876, 0.8078, 0.738, 0.7991, 0.738, 0.7991, 0.7876, 0.8078, 0.7876, 0.5177, 0.8372, 0.5264, 0.8372, 0.5264, 0.7876, 0.5177, 0.909, 0.7329, 0.8777, 0.7702, 0.8386, 0.7235, 0.8563, 0.7024, 0.7876, 0.803, 0.7397, 0.7945, 0.7605, 0.7373, 0.7876, 0.7421, 0.7397, 0.531, 0.7876, 0.5226, 0.7876, 0.5835, 0.7605, 0.5883, 0.9257, 0.6871, 0.909, 0.7329, 0.8563, 0.7024, 0.8657, 0.6765, 0.6662, 0.5927, 0.6975, 0.5554, 0.7367, 0.602, 0.719, 0.6231, 0.9305, 0.688, 0.9133, 0.7353, 0.9133, 0.7353, 0.9305, 0.688, 0.6496, 0.6384, 0.6662, 0.5927, 0.719, 0.6231, 0.7095, 0.649, 0.9257, 0.6384, 0.9257, 0.6871, 0.8657, 0.6765, 0.8657, 0.649, 0.6448, 0.6376, 0.662, 0.5902, 0.662, 0.5902, 0.6448, 0.6376, 0.8777, 0.5554, 0.909, 0.5927, 0.8563, 0.6231, 0.8386, 0.602, 0.6496, 0.6871, 0.6496, 0.6384, 0.7095, 0.649, 0.7095, 0.6765, 0.8809, 0.5516, 0.9133, 0.5902, 0.9133, 0.5902, 0.8809, 0.5516, 0.6975, 0.7702, 0.6662, 0.7329, 0.719, 0.7024, 0.7367, 0.7235, 0.8777, 0.7702, 0.8356, 0.7945, 0.8147, 0.7373, 0.8386, 0.7235, 0.8372, 0.5264, 0.8809, 0.5516, 0.8809, 0.5516, 0.8372, 0.5264, 0.662, 0.7353, 0.6448, 0.688, 0.6448, 0.688, 0.662, 0.7353, 0.9305, 0.6376, 0.9305, 0.688, 0.9305, 0.688, 0.9305, 0.6376, 0.6975, 0.5554, 0.7397, 0.531, 0.7605, 0.5883, 0.7367, 0.602, 0.8372, 0.7991, 0.7876, 0.8078, 0.7876, 0.8078, 0.8372, 0.7991, 0.9133, 0.7353, 0.8809, 0.7739, 0.8809, 0.7739, 0.9133, 0.7353, 0.6662, 0.7329, 0.6496, 0.6871, 0.7095, 0.6765, 0.719, 0.7024, 0.8356, 0.531, 0.8777, 0.5554, 0.8386, 0.602, 0.8147, 0.5883, 0.738, 0.7991, 0.6944, 0.7739, 0.6944, 0.7739, 0.738, 0.7991, 0.738, 0.5264, 0.7876, 0.5177, 0.7876, 0.5177, 0.738, 0.5264, 0.662, 0.5902, 0.6944, 0.5516, 0.6944, 0.5516, 0.662, 0.5902, 0.6448, 0.688, 0.6448, 0.6376, 0.6448, 0.6376, 0.6448, 0.688, 0.6944, 0.7739, 0.662, 0.7353, 0.662, 0.7353, 0.6944, 0.7739, 0.8809, 0.7739, 0.8372, 0.7991, 0.8372, 0.7991, 0.8809, 0.7739, 0.909, 0.5927, 0.9257, 0.6384, 0.8657, 0.649, 0.8563, 0.6231, 0.9133, 0.5902, 0.9305, 0.6376, 0.9305, 0.6376, 0.9133, 0.5902, 0.6944, 0.5516, 0.738, 0.5264, 0.738, 0.5264, 0.6944, 0.5516, 0.6661, 0.2631, 0.7005, 0.2829, 0.6753, 0.3131, 0.6527, 0.3, 0.7261, 0.3134, 0.7397, 0.3507, 0.7009, 0.3575, 0.692, 0.333, 0.5144, 0.3904, 0.5144, 0.3507, 0.5531, 0.3575, 0.5531, 0.3836, 0.6661, 0.478, 0.627, 0.4849, 0.627, 0.4456, 0.6527, 0.4411, 0.7005, 0.4582, 0.6661, 0.478, 0.6527, 0.4411, 0.6753, 0.428, 0.528, 0.3134, 0.5535, 0.2829, 0.5788, 0.3131, 0.562, 0.333, 0.5535, 0.2829, 0.5879, 0.2631, 0.6014, 0.3, 0.5788, 0.3131, 0.7005, 0.2829, 0.7261, 0.3134, 0.692, 0.333, 0.6753, 0.3131, 0.7261, 0.4277, 0.7005, 0.4582, 0.6753, 0.428, 0.692, 0.4081, 0.7397, 0.3904, 0.7261, 0.4277, 0.692, 0.4081, 0.7009, 0.3836, 0.2705, 0.07433, 0.296, 0.07433, 0.296, 0.4866, 0.2705, 0.4866, 0.627, 0.4849, 0.5879, 0.478, 0.6014, 0.4411, 0.627, 0.4456, 0.627, 0.2562, 0.6661, 0.2631, 0.6527, 0.3, 0.627, 0.2955, 0.528, 0.4277, 0.5144, 0.3904, 0.5531, 0.3836, 0.562, 0.4081, 0.5144, 0.3507, 0.528, 0.3134, 0.562, 0.333, 0.5531, 0.3575, 0.7397, 0.3507, 0.7397, 0.3904, 0.7009, 0.3836, 0.7009, 0.3575, 0.5879, 0.2631, 0.627, 0.2562, 0.627, 0.2955, 0.6014, 0.3, 0.2451, 0.07433, 0.2705, 0.07433, 0.2705, 0.4866, 0.2451, 0.4866, 0.3469, 0.07433, 0.3723, 0.07433, 0.3723, 0.4866, 0.3469, 0.4866, 0.5535, 0.4582, 0.528, 0.4277, 0.562, 0.4081, 0.5788, 0.428, 0.3978, 0.07433, 0.4232, 0.07433, 0.4232, 0.4866, 0.3978, 0.4866, 0.09237, 0.07433, 0.1178, 0.07433, 0.1178, 0.4866, 0.09239, 0.4866, 0.3214, 0.07433, 0.3469, 0.07433, 0.3469, 0.4866, 0.3214, 0.4866, 0.01602, 0.07433, 0.04147, 0.07433, 0.04149, 0.4866, 0.01605, 0.4866, 0.1942, 0.07433, 0.2196, 0.07433, 0.2196, 0.4866, 0.1942, 0.4866, 0.1687, 0.07433, 0.1942, 0.07433, 0.1942, 0.4866, 0.1687, 0.4866, 0.2196, 0.07433, 0.2451, 0.07433, 0.2451, 0.4866, 0.2196, 0.4866, 0.4487, 0.07433, 0.4741, 0.07433, 0.4741, 0.4866, 0.4487, 0.4866, 0.296, 0.07433, 0.3214, 0.07433, 0.3214, 0.4866, 0.296, 0.4866, 0.3723, 0.07433, 0.3978, 0.07433, 0.3978, 0.4866, 0.3723, 0.4866, 0.4232, 0.07433, 0.4487, 0.07433, 0.4487, 0.4866, 0.4232, 0.4866, 0.06692, 0.07433, 0.09237, 0.07433, 0.09239, 0.4866, 0.06694, 0.4866, 0.1433, 0.07433, 0.1687, 0.07433, 0.1687, 0.4866, 0.1433, 0.4866, 0.04147, 0.07433, 0.06692, 0.07433, 0.06694, 0.4866, 0.04149, 0.4866, 0.1178, 0.07433, 0.1433, 0.07433, 0.1433, 0.4866, 0.1178, 0.4866, 0.6014, 0.4411, 0.5788, 0.428, 0.5788, 0.428, 0.6014, 0.4411, 0.5788, 0.3131, 0.6014, 0.3, 0.6014, 0.3, 0.5788, 0.3131, 0.7009, 0.3575, 0.7009, 0.3836, 0.7009, 0.3836, 0.7009, 0.3575, 0.5531, 0.3836, 0.5531, 0.3575, 0.5531, 0.3575, 0.5531, 0.3836, 0.6527, 0.3, 0.6753, 0.3131, 0.6753, 0.3131, 0.6527, 0.3, 0.6527, 0.4411, 0.627, 0.4456, 0.627, 0.4456, 0.6527, 0.4411, 0.6753, 0.428, 0.6527, 0.4411, 0.6527, 0.4411, 0.6753, 0.428, 0.1472, 0.9848, 0.1273, 0.9848, 0.1273, 0.8308, 0.1472, 0.8308, 0.627, 0.2955, 0.6527, 0.3, 0.6527, 0.3, 0.627, 0.2955, 0.562, 0.4081, 0.5531, 0.3836, 0.5531, 0.3836, 0.562, 0.4081, 0.562, 0.333, 0.5788, 0.3131, 0.5788, 0.3131, 0.562, 0.333, 0.6014, 0.3, 0.627, 0.2955, 0.627, 0.2955, 0.6014, 0.3, 0.692, 0.333, 0.7009, 0.3575, 0.7009, 0.3575, 0.692, 0.333, 0.692, 0.4081, 0.6753, 0.428, 0.6753, 0.428, 0.692, 0.4081, 0.6753, 0.3131, 0.692, 0.333, 0.692, 0.333, 0.6753, 0.3131, 0.7009, 0.3836, 0.692, 0.4081, 0.692, 0.4081, 0.7009, 0.3836, 0.5788, 0.428, 0.562, 0.4081, 0.562, 0.4081, 0.5788, 0.428, 0.5531, 0.3575, 0.562, 0.333, 0.562, 0.333, 0.5531, 0.3575, 0.627, 0.4456, 0.6014, 0.4411, 0.6014, 0.4411, 0.627, 0.4456, 0.627, 0.2955, 0.6527, 0.3, 0.6475, 0.3142, 0.627, 0.3106, 0.6527, 0.4411, 0.627, 0.4456, 0.627, 0.4305, 0.6475, 0.4269, 0.5531, 0.3575, 0.562, 0.333, 0.5751, 0.3406, 0.568, 0.3601, 0.7009, 0.3836, 0.692, 0.4081, 0.679, 0.4005, 0.6861, 0.381, 0.7009, 0.3575, 0.7009, 0.3836, 0.6861, 0.381, 0.6861, 0.3601, 0.5531, 0.3836, 0.5531, 0.3575, 0.568, 0.3601, 0.568, 0.381, 0.562, 0.333, 0.5788, 0.3131, 0.5885, 0.3246, 0.5751, 0.3406, 0.562, 0.4081, 0.5531, 0.3836, 0.568, 0.381, 0.5751, 0.4005, 0.692, 0.4081, 0.6753, 0.428, 0.6656, 0.4165, 0.679, 0.4005, 0.5788, 0.428, 0.562, 0.4081, 0.5751, 0.4005, 0.5885, 0.4165, 0.6753, 0.3131, 0.692, 0.333, 0.679, 0.3406, 0.6656, 0.3246, 0.6527, 0.3, 0.6753, 0.3131, 0.6656, 0.3246, 0.6475, 0.3142, 0.6014, 0.4411, 0.5788, 0.428, 0.5885, 0.4165, 0.6065, 0.4269, 0.627, 0.4456, 0.6014, 0.4411, 0.6065, 0.4269, 0.627, 0.4305, 0.692, 0.333, 0.7009, 0.3575, 0.6861, 0.3601, 0.679, 0.3406, 0.6753, 0.428, 0.6527, 0.4411, 0.6475, 0.4269, 0.6656, 0.4165, 0.6014, 0.3, 0.627, 0.2955, 0.627, 0.3106, 0.6065, 0.3142, 0.5788, 0.3131, 0.6014, 0.3, 0.6065, 0.3142, 0.5885, 0.3246, 0.627, 0.3106, 0.6475, 0.3142, 0.6656, 0.3246, 0.679, 0.3406, 0.6861, 0.3601, 0.6861, 0.381, 0.679, 0.4005, 0.6656, 0.4165, 0.6475, 0.4269, 0.627, 0.4305, 0.6065, 0.4269, 0.5885, 0.4165, 0.5751, 0.4005, 0.568, 0.381, 0.568, 0.3601, 0.5751, 0.3406, 0.5885, 0.3246, 0.6065, 0.3142, 0.3458, 0.833, 0.3902, 0.833, 0.3902, 0.6975, 0.3458, 0.6975, 0.2924, 0.9848, 0.2351, 0.9848, 0.2351, 0.8308, 0.2924, 0.8308, 0.1846, 0.9848, 0.1472, 0.9848, 0.1472, 0.8308, 0.1846, 0.8308, 0.2954, 0.833, 0.3458, 0.833, 0.3458, 0.6975, 0.2954, 0.6975, 0.4002, 0.9848, 0.3498, 0.9848, 0.3498, 0.8308, 0.4002, 0.8308, 0.2351, 0.9848, 0.1846, 0.9848, 0.1846, 0.8308, 0.2351, 0.8308, 0.2449, 0.833, 0.2954, 0.833, 0.2954, 0.6975, 0.2449, 0.6975, 0.4377, 0.9848, 0.4002, 0.9848, 0.4002, 0.8308, 0.4377, 0.8308, 0.3215, 0.9912, 0.3548, 0.9912, 0.2836, 0.992, 0.2005, 0.833, 0.2449, 0.833, 0.2449, 0.6975, 0.2005, 0.6975, 0.4576, 0.9848, 0.4377, 0.9848, 0.4377, 0.8308, 0.4576, 0.8308, 0.1676, 0.833, 0.2005, 0.833, 0.2005, 0.6975, 0.1676, 0.6975, 0.4406, 0.833, 0.4406, 0.833, 0.4406, 0.6975, 0.4406, 0.6975, 0.1501, 0.833, 0.1676, 0.833, 0.1676, 0.6975, 0.1501, 0.6975, 0.4231, 0.833, 0.4406, 0.833, 0.4406, 0.6975, 0.4231, 0.6975, 0.1501, 0.833, 0.1501, 0.833, 0.1501, 0.6975, 0.1501, 0.6975, 0.3902, 0.833, 0.4231, 0.833, 0.4231, 0.6975, 0.3902, 0.6975, 0.3462, 0.9922, 0.2924, 0.9922, 0.2924, 0.9848, 0.3498, 0.9848, 0.3935, 0.9922, 0.3462, 0.9922, 0.3498, 0.9848, 0.4002, 0.9848, 0.4286, 0.9922, 0.3935, 0.9922, 0.4002, 0.9848, 0.4377, 0.9848, 0.4473, 0.9922, 0.4286, 0.9922, 0.4377, 0.9848, 0.4576, 0.9848, 0.4473, 0.9922, 0.4473, 0.9922, 0.4576, 0.9848, 0.4576, 0.9848, 0.4286, 0.9922, 0.4473, 0.9922, 0.4576, 0.9848, 0.4377, 0.9848, 0.3935, 0.9922, 0.4286, 0.9922, 0.4377, 0.9848, 0.4002, 0.9848, 0.3462, 0.9922, 0.3935, 0.9922, 0.4002, 0.9848, 0.3498, 0.9848, 0.2924, 0.9922, 0.3462, 0.9922, 0.3498, 0.9848, 0.2924, 0.9848, 0.2386, 0.9922, 0.2924, 0.9922, 0.2924, 0.9848, 0.2351, 0.9848, 0.1913, 0.9922, 0.2386, 0.9922, 0.2351, 0.9848, 0.1846, 0.9848, 0.1562, 0.9922, 0.1913, 0.9922, 0.1846, 0.9848, 0.1472, 0.9848, 0.1376, 0.9922, 0.1562, 0.9922, 0.1472, 0.9848, 0.1273, 0.9848, 0.1376, 0.9922, 0.1376, 0.9922, 0.1273, 0.9848, 0.1273, 0.9848, 0.1562, 0.9922, 0.1376, 0.9922, 0.1273, 0.9848, 0.1472, 0.9848, 0.1913, 0.9922, 0.1562, 0.9922, 0.1472, 0.9848, 0.1846, 0.9848, 0.2386, 0.9922, 0.1913, 0.9922, 0.1846, 0.9848, 0.2351, 0.9848, 0.2924, 0.9922, 0.2386, 0.9922, 0.2351, 0.9848, 0.2924, 0.9848, 0.2836, 0.9912, 0.3215, 0.9912, 0.2836, 0.992, 0.5029, 0.9687, 0.4943, 0.9687, 0.4943, 0.7049, 0.5029, 0.7049, 0.5776, 0.7049, 0.5776, 0.9687, 0.5655, 0.9687, 0.5655, 0.7049, 0.514, 0.9687, 0.5029, 0.9687, 0.5029, 0.7049, 0.514, 0.7049, 0.5887, 0.7049, 0.5887, 0.9687, 0.5776, 0.9687, 0.5776, 0.7049, 0.5261, 0.9687, 0.514, 0.9687, 0.514, 0.7049, 0.5261, 0.7049, 0.5972, 0.7049, 0.5972, 0.9687, 0.5887, 0.9687, 0.5887, 0.7049, 0.5373, 0.9687, 0.5261, 0.9687, 0.5261, 0.7049, 0.5373, 0.7049, 0.582, 0.9779, 0.582, 0.7141, 0.5931, 0.7141, 0.5931, 0.9779, 0.5458, 0.9687, 0.5373, 0.9687, 0.5373, 0.7049, 0.5458, 0.7049, 0.5699, 0.9779, 0.5699, 0.7141, 0.582, 0.7141, 0.582, 0.9779, 0.5643, 0.7164, 0.5755, 0.7164, 0.5755, 0.9802, 0.5643, 0.9802, 0.5587, 0.9779, 0.5587, 0.7141, 0.5699, 0.7141, 0.5699, 0.9779, 0.5523, 0.7164, 0.5643, 0.7164, 0.5643, 0.9802, 0.5523, 0.9802, 0.5502, 0.9779, 0.5502, 0.7141, 0.5587, 0.7141, 0.5587, 0.9779, 0.5411, 0.7164, 0.5523, 0.7164, 0.5523, 0.9802, 0.5411, 0.9802, 0.5391, 0.9779, 0.5391, 0.7141, 0.5502, 0.7141, 0.5502, 0.9779, 0.5073, 0.9779, 0.5073, 0.7141, 0.5158, 0.7141, 0.5158, 0.9779, 0.5627, 0.7018, 0.5712, 0.7018, 0.5712, 0.9657, 0.5627, 0.9657, 0.527, 0.9779, 0.527, 0.7141, 0.5391, 0.7141, 0.5391, 0.9779, 0.5051, 0.7018, 0.5051, 0.9657, 0.4939, 0.9657, 0.4939, 0.7018, 0.5515, 0.7018, 0.5627, 0.7018, 0.5627, 0.9657, 0.5515, 0.9657, 0.5158, 0.9779, 0.5158, 0.7141, 0.527, 0.7141, 0.527, 0.9779, 0.5172, 0.7018, 0.5172, 0.9657, 0.5051, 0.9657, 0.5051, 0.7018, 0.5395, 0.7018, 0.5515, 0.7018, 0.5515, 0.9657, 0.5395, 0.9657, 0.5454, 0.9779, 0.5342, 0.9779, 0.5342, 0.7141, 0.5454, 0.7141, 0.5283, 0.7018, 0.5283, 0.9657, 0.5172, 0.9657, 0.5172, 0.7018, 0.5283, 0.7018, 0.5395, 0.7018, 0.5395, 0.9657, 0.5283, 0.9657, 0.5574, 0.9779, 0.5454, 0.9779, 0.5454, 0.7141, 0.5574, 0.7141, 0.5543, 0.7049, 0.5543, 0.9687, 0.5458, 0.9687, 0.5458, 0.7049, 0.5342, 0.9779, 0.5257, 0.9779, 0.5257, 0.7141, 0.5342, 0.7141, 0.5686, 0.9779, 0.5574, 0.9779, 0.5574, 0.7141, 0.5686, 0.7141, 0.5655, 0.7049, 0.5655, 0.9687, 0.5543, 0.9687, 0.5543, 0.7049, 0.5167, 0.7189, 0.5288, 0.7243, 0.5251, 0.7302, 0.5154, 0.7259, 0.4775, 0.7471, 0.4825, 0.7341, 0.488, 0.7381, 0.4841, 0.7485, 0.543, 0.7471, 0.543, 0.761, 0.5364, 0.7596, 0.5364, 0.7485, 0.5167, 0.7892, 0.5037, 0.7892, 0.505, 0.7822, 0.5154, 0.7822, 0.4825, 0.774, 0.4775, 0.761, 0.4841, 0.7596, 0.488, 0.77, 0.5037, 0.7189, 0.5167, 0.7189, 0.5154, 0.7259, 0.505, 0.7259, 0.4775, 0.761, 0.4775, 0.7471, 0.4841, 0.7485, 0.4841, 0.7596, 0.5288, 0.7838, 0.5167, 0.7892, 0.5154, 0.7822, 0.5251, 0.7779, 0.4917, 0.7243, 0.5037, 0.7189, 0.505, 0.7259, 0.4954, 0.7302, 0.538, 0.7341, 0.543, 0.7471, 0.5364, 0.7485, 0.5324, 0.7381, 0.538, 0.774, 0.5288, 0.7838, 0.5251, 0.7779, 0.5324, 0.77, 0.4917, 0.7838, 0.4825, 0.774, 0.488, 0.77, 0.4954, 0.7779, 0.4825, 0.7341, 0.4917, 0.7243, 0.4954, 0.7302, 0.488, 0.7381, 0.5288, 0.7243, 0.538, 0.7341, 0.5324, 0.7381, 0.5251, 0.7302, 0.543, 0.761, 0.538, 0.774, 0.5324, 0.77, 0.5364, 0.7596, 0.5037, 0.7892, 0.4917, 0.7838, 0.4954, 0.7779, 0.505, 0.7822, 0.5822, 0.7892, 0.5692, 0.7892, 0.5705, 0.7822, 0.5809, 0.7822, 0.5692, 0.7189, 0.5822, 0.7189, 0.5809, 0.7259, 0.5705, 0.7259, 0.5942, 0.7838, 0.5822, 0.7892, 0.5809, 0.7822, 0.5905, 0.7779, 0.5571, 0.7243, 0.5692, 0.7189, 0.5705, 0.7259, 0.5608, 0.7302, 0.6034, 0.774, 0.5942, 0.7838, 0.5905, 0.7779, 0.5979, 0.77, 0.5479, 0.7341, 0.5571, 0.7243, 0.5608, 0.7302, 0.5535, 0.7381, 0.6084, 0.761, 0.6034, 0.774, 0.5979, 0.77, 0.6018, 0.7596, 0.543, 0.7471, 0.5479, 0.7341, 0.5535, 0.7381, 0.5495, 0.7485, 0.6084, 0.7471, 0.6084, 0.761, 0.6018, 0.7596, 0.6018, 0.7485, 0.5479, 0.774, 0.543, 0.761, 0.5495, 0.7596, 0.5535, 0.77, 0.543, 0.761, 0.543, 0.7471, 0.5495, 0.7485, 0.5495, 0.7596, 0.6034, 0.7341, 0.6084, 0.7471, 0.6018, 0.7485, 0.5979, 0.7381, 0.5571, 0.7838, 0.5479, 0.774, 0.5535, 0.77, 0.5608, 0.7779, 0.5942, 0.7243, 0.6034, 0.7341, 0.5979, 0.7381, 0.5905, 0.7302, 0.5692, 0.7892, 0.5571, 0.7838, 0.5608, 0.7779, 0.5705, 0.7822, 0.5822, 0.7189, 0.5942, 0.7243, 0.5905, 0.7302, 0.5809, 0.7259, 0.5311, 0.7182, 0.54, 0.7182, 0.54, 0.9669, 0.5311, 0.9669, 0.5897, 0.7131, 0.5986, 0.7131, 0.5986, 0.9632, 0.5897, 0.9632, 0.5142, 0.7131, 0.5231, 0.7131, 0.5231, 0.9632, 0.5142, 0.9632, 0.5214, 0.7182, 0.5311, 0.7182, 0.5311, 0.9669, 0.5214, 0.9669, 0.5626, 0.9669, 0.5537, 0.9669, 0.5537, 0.7182, 0.5626, 0.7182, 0.5711, 0.7131, 0.58, 0.7131, 0.58, 0.9632, 0.5711, 0.9632, 0.5125, 0.7182, 0.5214, 0.7182, 0.5214, 0.9669, 0.5125, 0.9669, 0.5722, 0.9669, 0.5626, 0.9669, 0.5626, 0.7182, 0.5722, 0.7182, 0.5537, 0.9669, 0.5468, 0.9669, 0.5468, 0.7182, 0.5537, 0.7182, 0.5812, 0.9669, 0.5722, 0.9669, 0.5722, 0.7182, 0.5812, 0.7182, 0.4956, 0.7131, 0.5045, 0.7131, 0.5045, 0.9632, 0.4956, 0.9632, 0.571, 0.9599, 0.5613, 0.9599, 0.5613, 0.7112, 0.571, 0.7112, 0.5299, 0.9632, 0.5231, 0.9632, 0.5231, 0.7131, 0.5299, 0.7131, 0.5613, 0.9599, 0.5524, 0.9599, 0.5524, 0.7112, 0.5613, 0.7112, 0.5181, 0.9599, 0.5113, 0.9599, 0.5113, 0.7112, 0.5181, 0.7112, 0.5388, 0.9632, 0.5299, 0.9632, 0.5299, 0.7131, 0.5388, 0.7131, 0.5524, 0.9599, 0.5456, 0.9599, 0.5456, 0.7112, 0.5524, 0.7112, 0.5367, 0.9599, 0.527, 0.9599, 0.527, 0.7112, 0.5367, 0.7112, 0.5485, 0.9632, 0.5388, 0.9632, 0.5388, 0.7131, 0.5485, 0.7131, 0.5799, 0.9599, 0.571, 0.9599, 0.571, 0.7112, 0.5799, 0.7112, 0.5986, 0.7131, 0.6054, 0.7131, 0.6054, 0.9632, 0.5986, 0.9632, 0.5574, 0.9632, 0.5485, 0.9632, 0.5485, 0.7131, 0.5574, 0.7131, 0.58, 0.7131, 0.5897, 0.7131, 0.5897, 0.9632, 0.58, 0.9632, 0.5642, 0.9632, 0.5574, 0.9632, 0.5574, 0.7131, 0.5642, 0.7131, 0.5642, 0.7131, 0.5711, 0.7131, 0.5711, 0.9632, 0.5642, 0.9632, 0.5553, 0.7225, 0.5643, 0.7225, 0.5643, 0.9616, 0.5553, 0.9616, 0.527, 0.9599, 0.5181, 0.9599, 0.5181, 0.7112, 0.527, 0.7112, 0.5045, 0.7131, 0.5142, 0.7131, 0.5142, 0.9632, 0.5045, 0.9632, 0.5457, 0.7225, 0.5553, 0.7225, 0.5553, 0.9616, 0.5457, 0.9616, 0.5368, 0.7225, 0.5457, 0.7225, 0.5457, 0.9616, 0.5368, 0.9616, 0.5456, 0.9599, 0.5367, 0.9599, 0.5367, 0.7112, 0.5456, 0.7112, 0.54, 0.7182, 0.5468, 0.7182, 0.5468, 0.9669, 0.54, 0.9669, 0.0, 0.0, 0.0, 0.0, 0.0, 0.0, 0.0, 0.0, 0.0, 0.0, 0.0, 0.0, 0.0, 0.0, 0.0, 0.0, 0.0, 0.0, 0.0, 0.0, 0.0, 0.0, 0.0, 0.0, 0.0, 0.0, 0.0, 0.0, 0.0, 0.0, 0.0, 0.0, 0.0, 0.0, 0.0, 0.0, 0.0, 0.0, 0.0, 0.0, 0.0, 0.0, 0.0, 0.0, 0.0, 0.0, 0.0, 0.0, 0.0, 0.0, 0.0, 0.0, 0.0, 0.0, 0.0, 0.0, 0.0, 0.0, 0.0, 0.0, 0.0, 0.0, 0.0, 0.0, 0.738, 0.7991, 0.6944, 0.7739, 0.6975, 0.7702, 0.7397, 0.7945, 0.6448, 0.688, 0.6448, 0.6376, 0.6496, 0.6384, 0.6496, 0.6871, 0.6944, 0.5516, 0.738, 0.5264, 0.7397, 0.531, 0.6975, 0.5554, 0.8372, 0.5264, 0.8809, 0.5516, 0.8777, 0.5554, 0.8356, 0.531, 0.9305, 0.6376, 0.9305, 0.688, 0.9257, 0.6871, 0.9257, 0.6384, 0.738, 0.5264, 0.7876, 0.5177, 0.7876, 0.5226, 0.7397, 0.531, 0.8809, 0.5516, 0.9133, 0.5902, 0.909, 0.5927, 0.8777, 0.5554, 0.9305, 0.688, 0.9133, 0.7353, 0.909, 0.7329, 0.9257, 0.6871, 0.8809, 0.7739, 0.8372, 0.7991, 0.8356, 0.7945, 0.8777, 0.7702, 0.6944, 0.7739, 0.662, 0.7353, 0.6662, 0.7329, 0.6975, 0.7702, 0.6448, 0.6376, 0.662, 0.5902, 0.6662, 0.5927, 0.6496, 0.6384, 0.9133, 0.5902, 0.9305, 0.6376, 0.9257, 0.6384, 0.909, 0.5927, 0.9133, 0.7353, 0.8809, 0.7739, 0.8777, 0.7702, 0.909, 0.7329, 0.8372, 0.7991, 0.7876, 0.8078, 0.7876, 0.803, 0.8356, 0.7945, 0.7876, 0.8078, 0.738, 0.7991, 0.7397, 0.7945, 0.7876, 0.803, 0.662, 0.7353, 0.6448, 0.688, 0.6496, 0.6871, 0.6662, 0.7329, 0.662, 0.5902, 0.6944, 0.5516, 0.6975, 0.5554, 0.6662, 0.5927, 0.7876, 0.5177, 0.8372, 0.5264, 0.8356, 0.531, 0.7876, 0.5226, 0.7397, 0.7945, 0.6975, 0.7702, 0.7367, 0.7235, 0.7605, 0.7373, 0.01605, 0.4866, 0.04149, 0.4866, 0.04074, 0.4893, 0.0168, 0.4893, 0.2196, 0.4866, 0.2451, 0.4866, 0.2443, 0.4893, 0.2204, 0.4893, 0.3723, 0.4866, 0.3978, 0.4866, 0.397, 0.4893, 0.3731, 0.4893, 0.1433, 0.4866, 0.1687, 0.4866, 0.168, 0.4893, 0.144, 0.4893, 0.1178, 0.4866, 0.1433, 0.4866, 0.1425, 0.4893, 0.1186, 0.4893, 0.3469, 0.4866, 0.3723, 0.4866, 0.3716, 0.4893, 0.3476, 0.4893, 0.3978, 0.4866, 0.4232, 0.4866, 0.4225, 0.4893, 0.3985, 0.4893, 0.3214, 0.4866, 0.3469, 0.4866, 0.3461, 0.4893, 0.3222, 0.4893, 0.1687, 0.4866, 0.1942, 0.4866, 0.1934, 0.4893, 0.1695, 0.4893, 0.296, 0.4866, 0.3214, 0.4866, 0.3207, 0.4893, 0.2967, 0.4893, 0.06694, 0.4866, 0.09239, 0.4866, 0.09164, 0.4893, 0.0677, 0.4893, 0.04149, 0.4866, 0.06694, 0.4866, 0.06619, 0.4893, 0.04225, 0.4893, 0.2705, 0.4866, 0.296, 0.4866, 0.2952, 0.4893, 0.2713, 0.4893, 0.2451, 0.4866, 0.2705, 0.4866, 0.2698, 0.4893, 0.2458, 0.4893, 0.09239, 0.4866, 0.1178, 0.4866, 0.1171, 0.4893, 0.09315, 0.4893, 0.1942, 0.4866, 0.2196, 0.4866, 0.2189, 0.4893, 0.1949, 0.4893, 0.4487, 0.4866, 0.4741, 0.4866, 0.4734, 0.4893, 0.4494, 0.4893, 0.4232, 0.4866, 0.4487, 0.4866, 0.4479, 0.4893, 0.424, 0.4893, 0.5879, 0.478, 0.5535, 0.4582, 0.5788, 0.428, 0.6014, 0.4411])
me_lowpressureswitch312926geometry.materials.append(mat_lowpressureswitch312926material)
me_lowpressureswitch312926geometry.use_remesh_preserve_volume = False
me_lowpressureswitch312926geometry.use_remesh_preserve_attributes = False
me_lowpressureswitch312926geometry.use_mirror_vertex_groups = False
me_lowpressureswitch312926geometry.update()

# ---- objects
ob_point_002 = bpy.data.objects.new('Point.002', light_point_002)
ob_point_001 = bpy.data.objects.new('Point.001', light_point_001)
ob_point = bpy.data.objects.new('Point', light_point)
ob_lowpressureswitch312926 = bpy.data.objects.new('lowPressureSwitch312926', me_lowpressureswitch312926geometry)
ob_lamp = bpy.data.objects.new('Lamp', light_lamp)

# ---- transforms, parenting, visibility, modifiers, constraints
ob_point_002.location = (0.105, -0.01073, 0.1405)
ob_point_002.lineart.crease_threshold = 0.0
ob_point_001.location = (1.419e-09, -0.01073, -0.1877)
ob_point_001.lineart.crease_threshold = 0.0
ob_point.location = (1.419e-09, -0.01073, 0.1729)
ob_point.lineart.crease_threshold = 0.0
ob_lowpressureswitch312926.location = (0.0, -0.002026, 0.0009688)
ob_lowpressureswitch312926.lineart.crease_threshold = 0.0
ob_lamp.location = (4.076, 1.005, 5.904)
ob_lamp.rotation_euler = (0.6503, 0.05522, 1.866)
ob_lamp.lock_rotations_4d = False
ob_lamp.empty_display_type = 'ARROWS'
ob_lamp.color = (0.0, 0.0, 0.0, 0.0)
ob_lamp.lineart.crease_threshold = 0.0

# ---- collection membership
col_collection_1.objects.link(ob_point_002)
col_collection_1.objects.link(ob_point_001)
col_collection_1.objects.link(ob_point)
col_collection_1.objects.link(ob_lowpressureswitch312926)
col_collection_1.objects.link(ob_lamp)

# ---- scene / render settings (as saved in the file)
scene.frame_start = 1; scene.frame_end = 250; scene.frame_set(2)
scene.render.engine = 'BLENDER_EEVEE_NEXT'
scene.render.resolution_percentage = 50
scene.render.dither_intensity = 0.0
scene.cycles.use_denoising = False
scene.cycles.samples = 128
scene.cycles.sampling_pattern = 'TABULATED_SOBOL'
scene.cycles.light_sampling_threshold = 0.0
scene.cycles.use_adaptive_sampling = False
scene.cycles.use_light_tree = False
scene.cycles.blur_glossy = 0.0
scene.cycles.sample_clamp_indirect = 0.0
scene.view_settings.view_transform = 'Standard'
bpy.context.view_layer.update()

# ---- added for rendering (the .blend has no active camera): camera
cam_auto = bpy.data.cameras.new('AutoCamera')
cam_auto.lens = 50.0
cam_auto.sensor_width = 36.0
cam_auto.clip_end = 1000.0
ob_auto_camera = bpy.data.objects.new('AutoCamera', cam_auto)
scene.collection.objects.link(ob_auto_camera)
ob_auto_camera.location = (0.185045, -0.204995, 0.149005)
ob_auto_camera.rotation_euler = (1.09748, -7.21219e-08, 0.694738)
scene.camera = ob_auto_camera
bpy.context.view_layer.update()
